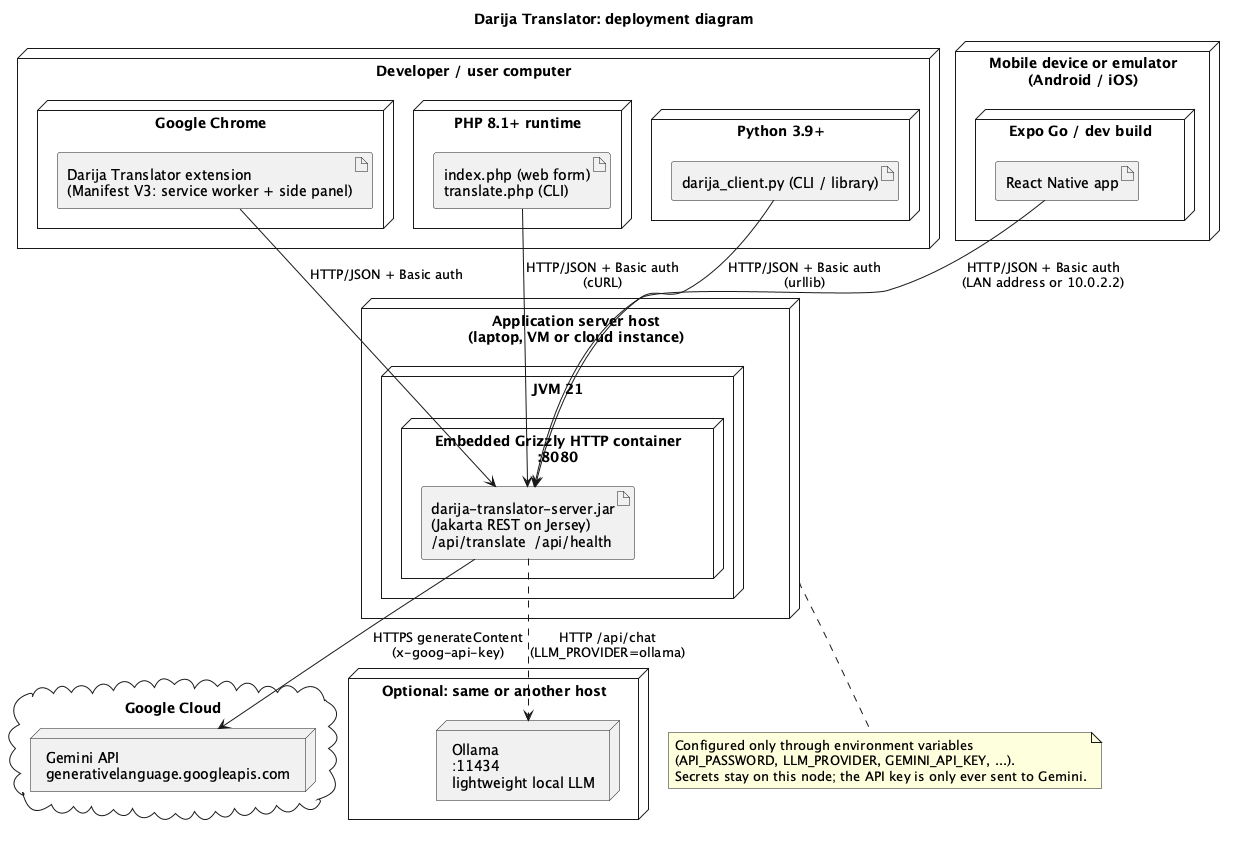

The diagram above was rendered by PlantUML. Its source (embedded in the PNG):
@startuml deployment-diagram
title Darija Translator: deployment diagram
!pragma layout smetana
skinparam shadowing false
skinparam linetype ortho
skinparam nodeStyle rectangle

node "Developer / user computer" as pc {
  node "Google Chrome" as chrome {
    artifact "Darija Translator extension\n(Manifest V3: service worker + side panel)" as ext
  }
  node "PHP 8.1+ runtime" as php {
    artifact "index.php (web form)\ntranslate.php (CLI)" as phpclient
  }
  node "Python 3.9+" as py {
    artifact "darija_client.py (CLI / library)" as pyclient
  }
}

node "Mobile device or emulator\n(Android / iOS)" as phone {
  node "Expo Go / dev build" as expo {
    artifact "React Native app" as rn
  }
}

node "Application server host\n(laptop, VM or cloud instance)" as host {
  node "JVM 21" as jvm {
    node "Embedded Grizzly HTTP container\n:8080" as grizzly {
      artifact "darija-translator-server.jar\n(Jakarta REST on Jersey)\n/api/translate  /api/health" as war
    }
  }
}

cloud "Google Cloud" as google {
  node "Gemini API\ngenerativelanguage.googleapis.com" as gemini
}

node "Optional: same or another host" as local {
  node "Ollama\n:11434\nlightweight local LLM" as ollama
}

ext --> war : HTTP/JSON + Basic auth
phpclient --> war : HTTP/JSON + Basic auth\n(cURL)
pyclient --> war : HTTP/JSON + Basic auth\n(urllib)
rn --> war : HTTP/JSON + Basic auth\n(LAN address or 10.0.2.2)
war --> gemini : HTTPS generateContent\n(x-goog-api-key)
war ..> ollama : HTTP /api/chat\n(LLM_PROVIDER=ollama)

note bottom of host
  Configured only through environment variables
  (API_PASSWORD, LLM_PROVIDER, GEMINI_API_KEY, ...).
  Secrets stay on this node; the API key is only ever sent to Gemini.
end note
@enduml